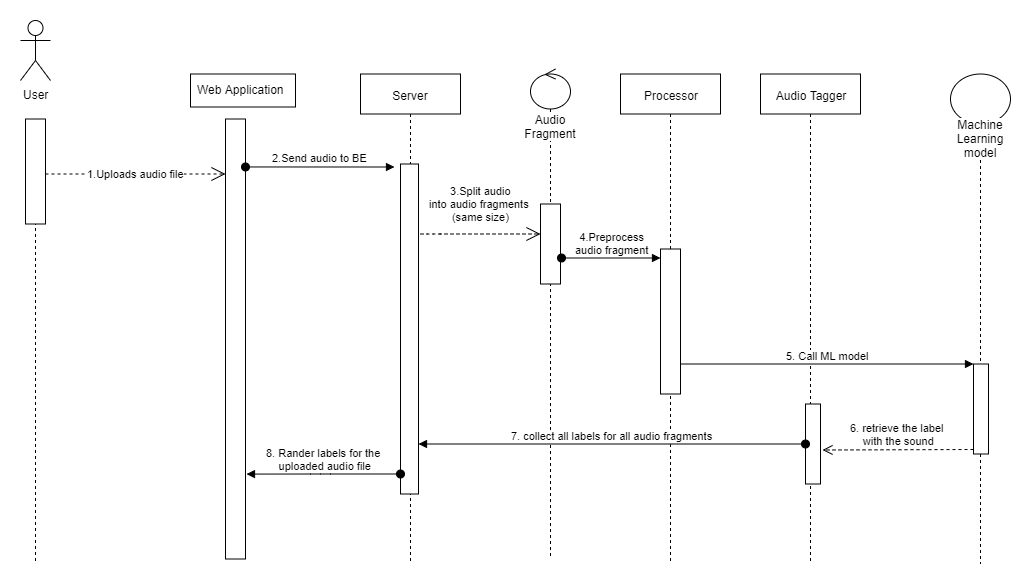

The diagram above was exported from draw.io. Its source (the exported page's mxGraphModel, read from the mxfile embedded in the PNG):
<mxGraphModel dx="1422" dy="713" grid="1" gridSize="10" guides="1" tooltips="1" connect="1" arrows="1" fold="1" page="1" pageScale="1" pageWidth="850" pageHeight="1100" math="0" shadow="0">
  <root>
    <mxCell id="0" />
    <mxCell id="1" parent="0" />
    <mxCell id="qiiG8PwoC47VRWqVUoiL-1" value="" style="rounded=0;whiteSpace=wrap;html=1;" vertex="1" parent="1">
      <mxGeometry x="200" y="153.5" width="105" height="33" as="geometry" />
    </mxCell>
    <mxCell id="qiiG8PwoC47VRWqVUoiL-2" value="Web Application" style="text;html=1;resizable=0;points=[];autosize=1;align=left;verticalAlign=top;spacingTop=-4;" vertex="1" parent="1">
      <mxGeometry x="205" y="160" width="100" height="20" as="geometry" />
    </mxCell>
    <mxCell id="qiiG8PwoC47VRWqVUoiL-3" value="" style="html=1;points=[];perimeter=orthogonalPerimeter;" vertex="1" parent="1">
      <mxGeometry x="235" y="198.5" width="20" height="440" as="geometry" />
    </mxCell>
    <mxCell id="qiiG8PwoC47VRWqVUoiL-4" value="Processor" style="shape=umlLifeline;perimeter=lifelinePerimeter;whiteSpace=wrap;html=1;container=1;collapsible=0;recursiveResize=0;outlineConnect=0;" vertex="1" parent="1">
      <mxGeometry x="630" y="153.5" width="100" height="490" as="geometry" />
    </mxCell>
    <mxCell id="qiiG8PwoC47VRWqVUoiL-5" value="" style="html=1;points=[];perimeter=orthogonalPerimeter;" vertex="1" parent="qiiG8PwoC47VRWqVUoiL-4">
      <mxGeometry x="40" y="175" width="20" height="145" as="geometry" />
    </mxCell>
    <mxCell id="qiiG8PwoC47VRWqVUoiL-6" value="1.Uploads audio file" style="endArrow=open;endSize=12;dashed=1;html=1;" edge="1" parent="1" target="qiiG8PwoC47VRWqVUoiL-3">
      <mxGeometry width="160" relative="1" as="geometry">
        <mxPoint x="55" y="253.5" as="sourcePoint" />
        <mxPoint x="215" y="253.5" as="targetPoint" />
      </mxGeometry>
    </mxCell>
    <mxCell id="qiiG8PwoC47VRWqVUoiL-7" value="User" style="shape=umlActor;verticalLabelPosition=bottom;labelBackgroundColor=#ffffff;verticalAlign=top;html=1;" vertex="1" parent="1">
      <mxGeometry x="30" y="100" width="30" height="60" as="geometry" />
    </mxCell>
    <mxCell id="qiiG8PwoC47VRWqVUoiL-8" value="Server" style="shape=umlLifeline;perimeter=lifelinePerimeter;whiteSpace=wrap;html=1;container=1;collapsible=0;recursiveResize=0;outlineConnect=0;" vertex="1" parent="1">
      <mxGeometry x="370" y="153.5" width="100" height="490" as="geometry" />
    </mxCell>
    <mxCell id="qiiG8PwoC47VRWqVUoiL-9" value="" style="html=1;points=[];perimeter=orthogonalPerimeter;" vertex="1" parent="qiiG8PwoC47VRWqVUoiL-8">
      <mxGeometry x="40" y="90" width="18" height="330" as="geometry" />
    </mxCell>
    <mxCell id="qiiG8PwoC47VRWqVUoiL-10" value="Audio Tagger" style="shape=umlLifeline;perimeter=lifelinePerimeter;whiteSpace=wrap;html=1;container=1;collapsible=0;recursiveResize=0;outlineConnect=0;" vertex="1" parent="1">
      <mxGeometry x="770" y="153.5" width="100" height="490" as="geometry" />
    </mxCell>
    <mxCell id="qiiG8PwoC47VRWqVUoiL-11" value="Machine Learning model" style="shape=umlLifeline;participant=umlEntity;perimeter=lifelinePerimeter;whiteSpace=wrap;html=1;container=1;collapsible=0;recursiveResize=0;verticalAlign=top;spacingTop=36;labelBackgroundColor=#ffffff;outlineConnect=0;size=50;" vertex="1" parent="1">
      <mxGeometry x="960" y="153.5" width="60" height="490" as="geometry" />
    </mxCell>
    <mxCell id="qiiG8PwoC47VRWqVUoiL-12" value="" style="html=1;points=[];perimeter=orthogonalPerimeter;" vertex="1" parent="qiiG8PwoC47VRWqVUoiL-11">
      <mxGeometry x="23" y="290" width="15" height="90" as="geometry" />
    </mxCell>
    <mxCell id="qiiG8PwoC47VRWqVUoiL-13" value="2.Send audio to BE" style="html=1;verticalAlign=bottom;startArrow=oval;startFill=1;endArrow=block;startSize=8;exitX=1;exitY=0.109;exitDx=0;exitDy=0;exitPerimeter=0;" edge="1" parent="1" source="qiiG8PwoC47VRWqVUoiL-3">
      <mxGeometry width="60" relative="1" as="geometry">
        <mxPoint x="30" y="663.5" as="sourcePoint" />
        <mxPoint x="404" y="246.5" as="targetPoint" />
        <Array as="points" />
      </mxGeometry>
    </mxCell>
    <mxCell id="qiiG8PwoC47VRWqVUoiL-14" value="Audio Fragment" style="shape=umlLifeline;participant=umlControl;perimeter=lifelinePerimeter;whiteSpace=wrap;html=1;container=1;collapsible=0;recursiveResize=0;verticalAlign=top;spacingTop=36;labelBackgroundColor=#ffffff;outlineConnect=0;" vertex="1" parent="1">
      <mxGeometry x="540" y="148.5" width="40" height="490" as="geometry" />
    </mxCell>
    <mxCell id="qiiG8PwoC47VRWqVUoiL-15" value="3.Split audio&lt;br&gt;into audio fragments&amp;nbsp;&lt;br&gt;(same size)" style="endArrow=open;endSize=12;dashed=1;html=1;" edge="1" parent="1" target="qiiG8PwoC47VRWqVUoiL-16">
      <mxGeometry y="30" width="160" relative="1" as="geometry">
        <mxPoint x="430" y="313.5" as="sourcePoint" />
        <mxPoint x="530" y="313.5" as="targetPoint" />
        <Array as="points">
          <mxPoint x="440" y="313.5" />
        </Array>
        <mxPoint as="offset" />
      </mxGeometry>
    </mxCell>
    <mxCell id="qiiG8PwoC47VRWqVUoiL-16" value="" style="html=1;points=[];perimeter=orthogonalPerimeter;" vertex="1" parent="1">
      <mxGeometry x="550" y="283.5" width="20" height="80" as="geometry" />
    </mxCell>
    <mxCell id="qiiG8PwoC47VRWqVUoiL-17" value="4.Preprocess&lt;br&gt;audio fragment" style="html=1;verticalAlign=bottom;startArrow=oval;startFill=1;endArrow=block;startSize=8;exitX=1.05;exitY=0.675;exitDx=0;exitDy=0;exitPerimeter=0;" edge="1" parent="1" source="qiiG8PwoC47VRWqVUoiL-16" target="qiiG8PwoC47VRWqVUoiL-5">
      <mxGeometry width="60" relative="1" as="geometry">
        <mxPoint x="30" y="663.5" as="sourcePoint" />
        <mxPoint x="670" y="333.5" as="targetPoint" />
      </mxGeometry>
    </mxCell>
    <mxCell id="qiiG8PwoC47VRWqVUoiL-18" value="5. Call ML model" style="html=1;verticalAlign=bottom;endArrow=block;entryX=0;entryY=0;" edge="1" parent="1" source="qiiG8PwoC47VRWqVUoiL-5" target="qiiG8PwoC47VRWqVUoiL-12">
      <mxGeometry relative="1" as="geometry">
        <mxPoint x="915" y="318.5" as="sourcePoint" />
      </mxGeometry>
    </mxCell>
    <mxCell id="qiiG8PwoC47VRWqVUoiL-19" value="6. retrieve the label &lt;br&gt;with the sound" style="html=1;verticalAlign=bottom;endArrow=open;dashed=1;endSize=8;exitX=0;exitY=0.95;" edge="1" parent="1" source="qiiG8PwoC47VRWqVUoiL-12">
      <mxGeometry relative="1" as="geometry">
        <mxPoint x="832" y="529.5" as="targetPoint" />
      </mxGeometry>
    </mxCell>
    <mxCell id="qiiG8PwoC47VRWqVUoiL-20" value="" style="html=1;points=[];perimeter=orthogonalPerimeter;" vertex="1" parent="1">
      <mxGeometry x="815" y="483.5" width="15" height="80" as="geometry" />
    </mxCell>
    <mxCell id="qiiG8PwoC47VRWqVUoiL-21" value="7. collect all labels for all audio fragments" style="html=1;verticalAlign=bottom;startArrow=oval;startFill=1;endArrow=block;startSize=8;" edge="1" parent="1" source="qiiG8PwoC47VRWqVUoiL-20" target="qiiG8PwoC47VRWqVUoiL-9">
      <mxGeometry width="60" relative="1" as="geometry">
        <mxPoint x="30" y="663.5" as="sourcePoint" />
        <mxPoint x="90" y="663.5" as="targetPoint" />
      </mxGeometry>
    </mxCell>
    <mxCell id="qiiG8PwoC47VRWqVUoiL-22" value="" style="shape=umlLifeline;participant=umlActor;perimeter=lifelinePerimeter;whiteSpace=wrap;html=1;container=1;collapsible=0;recursiveResize=0;verticalAlign=top;spacingTop=36;labelBackgroundColor=#ffffff;outlineConnect=0;" vertex="1" parent="1">
      <mxGeometry x="35" y="213.5" width="20" height="430" as="geometry" />
    </mxCell>
    <mxCell id="qiiG8PwoC47VRWqVUoiL-23" value="" style="html=1;points=[];perimeter=orthogonalPerimeter;" vertex="1" parent="1">
      <mxGeometry x="35" y="198.5" width="20" height="105" as="geometry" />
    </mxCell>
    <mxCell id="qiiG8PwoC47VRWqVUoiL-24" value="8. Rander labels for the &lt;br&gt;uploaded audio file" style="html=1;verticalAlign=bottom;startArrow=oval;startFill=1;endArrow=block;startSize=8;entryX=1.05;entryY=0.807;entryDx=0;entryDy=0;entryPerimeter=0;" edge="1" parent="1" source="qiiG8PwoC47VRWqVUoiL-9" target="qiiG8PwoC47VRWqVUoiL-3">
      <mxGeometry width="60" relative="1" as="geometry">
        <mxPoint x="30" y="663.5" as="sourcePoint" />
        <mxPoint x="90" y="663.5" as="targetPoint" />
        <Array as="points">
          <mxPoint x="330" y="553.5" />
        </Array>
      </mxGeometry>
    </mxCell>
  </root>
</mxGraphModel>